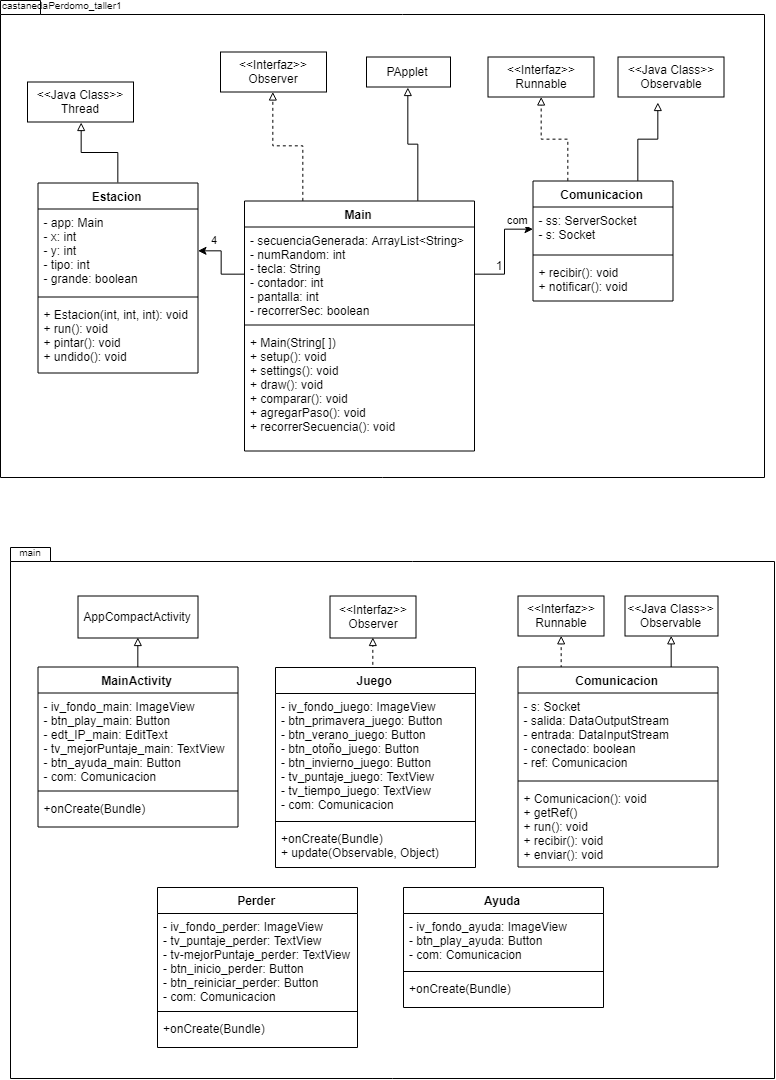

The diagram above was exported from draw.io. Its source (the exported page's mxGraphModel, read from the mxfile embedded in the PNG):
<mxGraphModel dx="1400" dy="725" grid="1" gridSize="10" guides="1" tooltips="1" connect="1" arrows="1" fold="1" page="1" pageScale="1" pageWidth="827" pageHeight="1169" math="0" shadow="0">
  <root>
    <mxCell id="0" />
    <mxCell id="1" parent="0" />
    <mxCell id="zjB3Fkv393g7WmGIkMdP-60" value="" style="shape=folder;fontStyle=1;spacingTop=10;tabWidth=40;tabHeight=14;tabPosition=left;html=1;" vertex="1" parent="1">
      <mxGeometry x="46" y="600" width="764" height="531" as="geometry" />
    </mxCell>
    <mxCell id="zjB3Fkv393g7WmGIkMdP-57" value="" style="shape=folder;fontStyle=1;spacingTop=10;tabWidth=40;tabHeight=14;tabPosition=left;html=1;" vertex="1" parent="1">
      <mxGeometry x="36" y="53" width="764" height="477" as="geometry" />
    </mxCell>
    <mxCell id="zjB3Fkv393g7WmGIkMdP-18" style="edgeStyle=orthogonalEdgeStyle;rounded=0;orthogonalLoop=1;jettySize=auto;html=1;exitX=0.5;exitY=0;exitDx=0;exitDy=0;entryX=0.5;entryY=1;entryDx=0;entryDy=0;endArrow=block;endFill=0;" edge="1" parent="1" source="zjB3Fkv393g7WmGIkMdP-1" target="zjB3Fkv393g7WmGIkMdP-17">
      <mxGeometry relative="1" as="geometry" />
    </mxCell>
    <mxCell id="zjB3Fkv393g7WmGIkMdP-1" value="Estacion" style="swimlane;fontStyle=1;align=center;verticalAlign=top;childLayout=stackLayout;horizontal=1;startSize=26;horizontalStack=0;resizeParent=1;resizeParentMax=0;resizeLast=0;collapsible=1;marginBottom=0;" vertex="1" parent="1">
      <mxGeometry x="73.5" y="235.5" width="160" height="190" as="geometry" />
    </mxCell>
    <mxCell id="zjB3Fkv393g7WmGIkMdP-2" value="- app: Main&#10;- x: int&#10;- y: int&#10;- tipo: int&#10;- grande: boolean&#10;" style="text;strokeColor=none;fillColor=none;align=left;verticalAlign=top;spacingLeft=4;spacingRight=4;overflow=hidden;rotatable=0;points=[[0,0.5],[1,0.5]];portConstraint=eastwest;" vertex="1" parent="zjB3Fkv393g7WmGIkMdP-1">
      <mxGeometry y="26" width="160" height="84" as="geometry" />
    </mxCell>
    <mxCell id="zjB3Fkv393g7WmGIkMdP-3" value="" style="line;strokeWidth=1;fillColor=none;align=left;verticalAlign=middle;spacingTop=-1;spacingLeft=3;spacingRight=3;rotatable=0;labelPosition=right;points=[];portConstraint=eastwest;" vertex="1" parent="zjB3Fkv393g7WmGIkMdP-1">
      <mxGeometry y="110" width="160" height="8" as="geometry" />
    </mxCell>
    <mxCell id="zjB3Fkv393g7WmGIkMdP-4" value="+ Estacion(int, int, int): void&#10;+ run(): void&#10;+ pintar(): void&#10;+ undido(): void&#10;" style="text;strokeColor=none;fillColor=none;align=left;verticalAlign=top;spacingLeft=4;spacingRight=4;overflow=hidden;rotatable=0;points=[[0,0.5],[1,0.5]];portConstraint=eastwest;" vertex="1" parent="zjB3Fkv393g7WmGIkMdP-1">
      <mxGeometry y="118" width="160" height="72" as="geometry" />
    </mxCell>
    <mxCell id="zjB3Fkv393g7WmGIkMdP-20" style="edgeStyle=orthogonalEdgeStyle;rounded=0;orthogonalLoop=1;jettySize=auto;html=1;exitX=0.25;exitY=0;exitDx=0;exitDy=0;endArrow=block;endFill=0;dashed=1;" edge="1" parent="1" source="zjB3Fkv393g7WmGIkMdP-5" target="zjB3Fkv393g7WmGIkMdP-19">
      <mxGeometry relative="1" as="geometry" />
    </mxCell>
    <mxCell id="zjB3Fkv393g7WmGIkMdP-22" style="edgeStyle=orthogonalEdgeStyle;rounded=0;orthogonalLoop=1;jettySize=auto;html=1;exitX=0.75;exitY=0;exitDx=0;exitDy=0;entryX=0.5;entryY=1;entryDx=0;entryDy=0;endArrow=block;endFill=0;" edge="1" parent="1" source="zjB3Fkv393g7WmGIkMdP-5" target="zjB3Fkv393g7WmGIkMdP-21">
      <mxGeometry relative="1" as="geometry" />
    </mxCell>
    <mxCell id="zjB3Fkv393g7WmGIkMdP-5" value="Main" style="swimlane;fontStyle=1;align=center;verticalAlign=top;childLayout=stackLayout;horizontal=1;startSize=26;horizontalStack=0;resizeParent=1;resizeParentMax=0;resizeLast=0;collapsible=1;marginBottom=0;" vertex="1" parent="1">
      <mxGeometry x="280" y="253.5" width="230" height="250" as="geometry" />
    </mxCell>
    <mxCell id="zjB3Fkv393g7WmGIkMdP-6" value="- secuenciaGenerada: ArrayList&lt;String&gt;&#10;- numRandom: int&#10;- tecla: String&#10;- contador: int&#10;- pantalla: int&#10;- recorrerSec: boolean&#10;" style="text;strokeColor=none;fillColor=none;align=left;verticalAlign=top;spacingLeft=4;spacingRight=4;overflow=hidden;rotatable=0;points=[[0,0.5],[1,0.5]];portConstraint=eastwest;" vertex="1" parent="zjB3Fkv393g7WmGIkMdP-5">
      <mxGeometry y="26" width="230" height="94" as="geometry" />
    </mxCell>
    <mxCell id="zjB3Fkv393g7WmGIkMdP-7" value="" style="line;strokeWidth=1;fillColor=none;align=left;verticalAlign=middle;spacingTop=-1;spacingLeft=3;spacingRight=3;rotatable=0;labelPosition=right;points=[];portConstraint=eastwest;" vertex="1" parent="zjB3Fkv393g7WmGIkMdP-5">
      <mxGeometry y="120" width="230" height="8" as="geometry" />
    </mxCell>
    <mxCell id="zjB3Fkv393g7WmGIkMdP-8" value="+ Main(String[ ])&#10;+ setup(): void&#10;+ settings(): void&#10;+ draw(): void&#10;+ comparar(): void&#10;+ agregarPaso(): void&#10;+ recorrerSecuencia(): void&#10;" style="text;strokeColor=none;fillColor=none;align=left;verticalAlign=top;spacingLeft=4;spacingRight=4;overflow=hidden;rotatable=0;points=[[0,0.5],[1,0.5]];portConstraint=eastwest;" vertex="1" parent="zjB3Fkv393g7WmGIkMdP-5">
      <mxGeometry y="128" width="230" height="122" as="geometry" />
    </mxCell>
    <mxCell id="zjB3Fkv393g7WmGIkMdP-24" style="edgeStyle=orthogonalEdgeStyle;rounded=0;orthogonalLoop=1;jettySize=auto;html=1;exitX=0.25;exitY=0;exitDx=0;exitDy=0;endArrow=block;endFill=0;dashed=1;" edge="1" parent="1" source="zjB3Fkv393g7WmGIkMdP-9" target="zjB3Fkv393g7WmGIkMdP-23">
      <mxGeometry relative="1" as="geometry" />
    </mxCell>
    <mxCell id="zjB3Fkv393g7WmGIkMdP-26" style="edgeStyle=orthogonalEdgeStyle;rounded=0;orthogonalLoop=1;jettySize=auto;html=1;exitX=0.75;exitY=0;exitDx=0;exitDy=0;entryX=0.377;entryY=1.125;entryDx=0;entryDy=0;entryPerimeter=0;endArrow=block;endFill=0;" edge="1" parent="1" source="zjB3Fkv393g7WmGIkMdP-9" target="zjB3Fkv393g7WmGIkMdP-25">
      <mxGeometry relative="1" as="geometry" />
    </mxCell>
    <mxCell id="zjB3Fkv393g7WmGIkMdP-9" value="Comunicacion" style="swimlane;fontStyle=1;align=center;verticalAlign=top;childLayout=stackLayout;horizontal=1;startSize=26;horizontalStack=0;resizeParent=1;resizeParentMax=0;resizeLast=0;collapsible=1;marginBottom=0;" vertex="1" parent="1">
      <mxGeometry x="568.5" y="233.5" width="140" height="120" as="geometry" />
    </mxCell>
    <mxCell id="zjB3Fkv393g7WmGIkMdP-10" value="- ss: ServerSocket&#10;- s: Socket&#10;" style="text;strokeColor=none;fillColor=none;align=left;verticalAlign=top;spacingLeft=4;spacingRight=4;overflow=hidden;rotatable=0;points=[[0,0.5],[1,0.5]];portConstraint=eastwest;" vertex="1" parent="zjB3Fkv393g7WmGIkMdP-9">
      <mxGeometry y="26" width="140" height="44" as="geometry" />
    </mxCell>
    <mxCell id="zjB3Fkv393g7WmGIkMdP-11" value="" style="line;strokeWidth=1;fillColor=none;align=left;verticalAlign=middle;spacingTop=-1;spacingLeft=3;spacingRight=3;rotatable=0;labelPosition=right;points=[];portConstraint=eastwest;" vertex="1" parent="zjB3Fkv393g7WmGIkMdP-9">
      <mxGeometry y="70" width="140" height="8" as="geometry" />
    </mxCell>
    <mxCell id="zjB3Fkv393g7WmGIkMdP-12" value="+ recibir(): void&#10;+ notificar(): void&#10;" style="text;strokeColor=none;fillColor=none;align=left;verticalAlign=top;spacingLeft=4;spacingRight=4;overflow=hidden;rotatable=0;points=[[0,0.5],[1,0.5]];portConstraint=eastwest;" vertex="1" parent="zjB3Fkv393g7WmGIkMdP-9">
      <mxGeometry y="78" width="140" height="42" as="geometry" />
    </mxCell>
    <mxCell id="zjB3Fkv393g7WmGIkMdP-13" value="4" style="edgeStyle=orthogonalEdgeStyle;rounded=0;orthogonalLoop=1;jettySize=auto;html=1;" edge="1" parent="1" source="zjB3Fkv393g7WmGIkMdP-6" target="zjB3Fkv393g7WmGIkMdP-2">
      <mxGeometry x="0.5395" y="-11" relative="1" as="geometry">
        <mxPoint as="offset" />
      </mxGeometry>
    </mxCell>
    <mxCell id="zjB3Fkv393g7WmGIkMdP-14" value="com" style="edgeStyle=orthogonalEdgeStyle;rounded=0;orthogonalLoop=1;jettySize=auto;html=1;exitX=1;exitY=0.5;exitDx=0;exitDy=0;" edge="1" parent="1" source="zjB3Fkv393g7WmGIkMdP-6" target="zjB3Fkv393g7WmGIkMdP-10">
      <mxGeometry x="0.7211" y="9" relative="1" as="geometry">
        <mxPoint as="offset" />
      </mxGeometry>
    </mxCell>
    <mxCell id="zjB3Fkv393g7WmGIkMdP-16" value="1" style="text;html=1;strokeColor=none;fillColor=none;align=center;verticalAlign=middle;whiteSpace=wrap;rounded=0;" vertex="1" parent="1">
      <mxGeometry x="528.5" y="311.5" width="10" height="13" as="geometry" />
    </mxCell>
    <mxCell id="zjB3Fkv393g7WmGIkMdP-17" value="&amp;lt;&amp;lt;Java Class&amp;gt;&amp;gt;&lt;br&gt;Thread" style="rounded=0;whiteSpace=wrap;html=1;" vertex="1" parent="1">
      <mxGeometry x="63" y="134.5" width="106" height="40" as="geometry" />
    </mxCell>
    <mxCell id="zjB3Fkv393g7WmGIkMdP-19" value="&amp;lt;&amp;lt;Interfaz&amp;gt;&amp;gt;&lt;br&gt;Observer&lt;br&gt;" style="rounded=0;whiteSpace=wrap;html=1;" vertex="1" parent="1">
      <mxGeometry x="256" y="104.5" width="106" height="40" as="geometry" />
    </mxCell>
    <mxCell id="zjB3Fkv393g7WmGIkMdP-21" value="PApplet&lt;br&gt;" style="rounded=0;whiteSpace=wrap;html=1;" vertex="1" parent="1">
      <mxGeometry x="402" y="109.5" width="84" height="30" as="geometry" />
    </mxCell>
    <mxCell id="zjB3Fkv393g7WmGIkMdP-23" value="&amp;lt;&amp;lt;Interfaz&amp;gt;&amp;gt;&lt;br&gt;Runnable&lt;br&gt;" style="rounded=0;whiteSpace=wrap;html=1;" vertex="1" parent="1">
      <mxGeometry x="523.5" y="109.5" width="106" height="40" as="geometry" />
    </mxCell>
    <mxCell id="zjB3Fkv393g7WmGIkMdP-25" value="&amp;lt;&amp;lt;Java Class&amp;gt;&amp;gt;&lt;br&gt;Observable&lt;br&gt;" style="rounded=0;whiteSpace=wrap;html=1;" vertex="1" parent="1">
      <mxGeometry x="653.5" y="109.5" width="106" height="40" as="geometry" />
    </mxCell>
    <mxCell id="zjB3Fkv393g7WmGIkMdP-55" style="edgeStyle=orthogonalEdgeStyle;rounded=0;orthogonalLoop=1;jettySize=auto;html=1;exitX=0.5;exitY=0;exitDx=0;exitDy=0;entryX=0.5;entryY=1;entryDx=0;entryDy=0;endArrow=block;endFill=0;" edge="1" parent="1" source="zjB3Fkv393g7WmGIkMdP-27" target="zjB3Fkv393g7WmGIkMdP-53">
      <mxGeometry relative="1" as="geometry" />
    </mxCell>
    <mxCell id="zjB3Fkv393g7WmGIkMdP-27" value="MainActivity" style="swimlane;fontStyle=1;align=center;verticalAlign=top;childLayout=stackLayout;horizontal=1;startSize=26;horizontalStack=0;resizeParent=1;resizeParentMax=0;resizeLast=0;collapsible=1;marginBottom=0;" vertex="1" parent="1">
      <mxGeometry x="73.5" y="719.5" width="200" height="160" as="geometry" />
    </mxCell>
    <mxCell id="zjB3Fkv393g7WmGIkMdP-28" value="- iv_fondo_main: ImageView&#10;- btn_play_main: Button&#10;- edt_IP_main: EditText&#10;- tv_mejorPuntaje_main: TextView&#10;- btn_ayuda_main: Button&#10;- com: Comunicacion" style="text;strokeColor=none;fillColor=none;align=left;verticalAlign=top;spacingLeft=4;spacingRight=4;overflow=hidden;rotatable=0;points=[[0,0.5],[1,0.5]];portConstraint=eastwest;" vertex="1" parent="zjB3Fkv393g7WmGIkMdP-27">
      <mxGeometry y="26" width="200" height="94" as="geometry" />
    </mxCell>
    <mxCell id="zjB3Fkv393g7WmGIkMdP-29" value="" style="line;strokeWidth=1;fillColor=none;align=left;verticalAlign=middle;spacingTop=-1;spacingLeft=3;spacingRight=3;rotatable=0;labelPosition=right;points=[];portConstraint=eastwest;" vertex="1" parent="zjB3Fkv393g7WmGIkMdP-27">
      <mxGeometry y="120" width="200" height="8" as="geometry" />
    </mxCell>
    <mxCell id="zjB3Fkv393g7WmGIkMdP-30" value="+onCreate(Bundle)&#10;" style="text;strokeColor=none;fillColor=none;align=left;verticalAlign=top;spacingLeft=4;spacingRight=4;overflow=hidden;rotatable=0;points=[[0,0.5],[1,0.5]];portConstraint=eastwest;" vertex="1" parent="zjB3Fkv393g7WmGIkMdP-27">
      <mxGeometry y="128" width="200" height="32" as="geometry" />
    </mxCell>
    <mxCell id="zjB3Fkv393g7WmGIkMdP-52" style="edgeStyle=orthogonalEdgeStyle;rounded=0;orthogonalLoop=1;jettySize=auto;html=1;exitX=0.5;exitY=0;exitDx=0;exitDy=0;entryX=0.5;entryY=1;entryDx=0;entryDy=0;dashed=1;endArrow=block;endFill=0;" edge="1" parent="1" source="zjB3Fkv393g7WmGIkMdP-31" target="zjB3Fkv393g7WmGIkMdP-51">
      <mxGeometry relative="1" as="geometry" />
    </mxCell>
    <mxCell id="zjB3Fkv393g7WmGIkMdP-31" value="Juego" style="swimlane;fontStyle=1;align=center;verticalAlign=top;childLayout=stackLayout;horizontal=1;startSize=26;horizontalStack=0;resizeParent=1;resizeParentMax=0;resizeLast=0;collapsible=1;marginBottom=0;" vertex="1" parent="1">
      <mxGeometry x="311" y="720" width="200" height="200" as="geometry" />
    </mxCell>
    <mxCell id="zjB3Fkv393g7WmGIkMdP-32" value="- iv_fondo_juego: ImageView&#10;- btn_primavera_juego: Button&#10;- btn_verano_juego: Button&#10;- btn_otoño_juego: Button&#10;- btn_invierno_juego: Button&#10;- tv_puntaje_juego: TextView&#10;- tv_tiempo_juego: TextView&#10;- com: Comunicacion&#10;" style="text;strokeColor=none;fillColor=none;align=left;verticalAlign=top;spacingLeft=4;spacingRight=4;overflow=hidden;rotatable=0;points=[[0,0.5],[1,0.5]];portConstraint=eastwest;" vertex="1" parent="zjB3Fkv393g7WmGIkMdP-31">
      <mxGeometry y="26" width="200" height="124" as="geometry" />
    </mxCell>
    <mxCell id="zjB3Fkv393g7WmGIkMdP-33" value="" style="line;strokeWidth=1;fillColor=none;align=left;verticalAlign=middle;spacingTop=-1;spacingLeft=3;spacingRight=3;rotatable=0;labelPosition=right;points=[];portConstraint=eastwest;" vertex="1" parent="zjB3Fkv393g7WmGIkMdP-31">
      <mxGeometry y="150" width="200" height="8" as="geometry" />
    </mxCell>
    <mxCell id="zjB3Fkv393g7WmGIkMdP-34" value="+onCreate(Bundle)&#10;+ update(Observable, Object)&#10;" style="text;strokeColor=none;fillColor=none;align=left;verticalAlign=top;spacingLeft=4;spacingRight=4;overflow=hidden;rotatable=0;points=[[0,0.5],[1,0.5]];portConstraint=eastwest;" vertex="1" parent="zjB3Fkv393g7WmGIkMdP-31">
      <mxGeometry y="158" width="200" height="42" as="geometry" />
    </mxCell>
    <mxCell id="zjB3Fkv393g7WmGIkMdP-49" style="edgeStyle=orthogonalEdgeStyle;rounded=0;orthogonalLoop=1;jettySize=auto;html=1;exitX=0.75;exitY=0;exitDx=0;exitDy=0;entryX=0.5;entryY=1;entryDx=0;entryDy=0;endArrow=block;endFill=0;" edge="1" parent="1" source="zjB3Fkv393g7WmGIkMdP-35" target="zjB3Fkv393g7WmGIkMdP-47">
      <mxGeometry relative="1" as="geometry" />
    </mxCell>
    <mxCell id="zjB3Fkv393g7WmGIkMdP-50" style="edgeStyle=orthogonalEdgeStyle;rounded=0;orthogonalLoop=1;jettySize=auto;html=1;exitX=0.25;exitY=0;exitDx=0;exitDy=0;entryX=0.5;entryY=1;entryDx=0;entryDy=0;endArrow=block;endFill=0;dashed=1;" edge="1" parent="1" source="zjB3Fkv393g7WmGIkMdP-35" target="zjB3Fkv393g7WmGIkMdP-48">
      <mxGeometry relative="1" as="geometry" />
    </mxCell>
    <mxCell id="zjB3Fkv393g7WmGIkMdP-35" value="Comunicacion" style="swimlane;fontStyle=1;align=center;verticalAlign=top;childLayout=stackLayout;horizontal=1;startSize=26;horizontalStack=0;resizeParent=1;resizeParentMax=0;resizeLast=0;collapsible=1;marginBottom=0;" vertex="1" parent="1">
      <mxGeometry x="553.5" y="719.5" width="200" height="200" as="geometry" />
    </mxCell>
    <mxCell id="zjB3Fkv393g7WmGIkMdP-36" value="- s: Socket&#10;- salida: DataOutputStream&#10;- entrada: DataInputStream&#10;- conectado: boolean&#10;- ref: Comunicacion&#10;" style="text;strokeColor=none;fillColor=none;align=left;verticalAlign=top;spacingLeft=4;spacingRight=4;overflow=hidden;rotatable=0;points=[[0,0.5],[1,0.5]];portConstraint=eastwest;" vertex="1" parent="zjB3Fkv393g7WmGIkMdP-35">
      <mxGeometry y="26" width="200" height="84" as="geometry" />
    </mxCell>
    <mxCell id="zjB3Fkv393g7WmGIkMdP-37" value="" style="line;strokeWidth=1;fillColor=none;align=left;verticalAlign=middle;spacingTop=-1;spacingLeft=3;spacingRight=3;rotatable=0;labelPosition=right;points=[];portConstraint=eastwest;" vertex="1" parent="zjB3Fkv393g7WmGIkMdP-35">
      <mxGeometry y="110" width="200" height="8" as="geometry" />
    </mxCell>
    <mxCell id="zjB3Fkv393g7WmGIkMdP-38" value="+ Comunicacion(): void&#10;+ getRef()&#10;+ run(): void&#10;+ recibir(): void&#10;+ enviar(): void&#10;" style="text;strokeColor=none;fillColor=none;align=left;verticalAlign=top;spacingLeft=4;spacingRight=4;overflow=hidden;rotatable=0;points=[[0,0.5],[1,0.5]];portConstraint=eastwest;" vertex="1" parent="zjB3Fkv393g7WmGIkMdP-35">
      <mxGeometry y="118" width="200" height="82" as="geometry" />
    </mxCell>
    <mxCell id="zjB3Fkv393g7WmGIkMdP-39" value="Perder" style="swimlane;fontStyle=1;align=center;verticalAlign=top;childLayout=stackLayout;horizontal=1;startSize=26;horizontalStack=0;resizeParent=1;resizeParentMax=0;resizeLast=0;collapsible=1;marginBottom=0;" vertex="1" parent="1">
      <mxGeometry x="193" y="940" width="200" height="160" as="geometry" />
    </mxCell>
    <mxCell id="zjB3Fkv393g7WmGIkMdP-40" value="- iv_fondo_perder: ImageView&#10;- tv_puntaje_perder: TextView&#10;- tv-mejorPuntaje_perder: TextView&#10;- btn_inicio_perder: Button&#10;- btn_reiniciar_perder: Button&#10;- com: Comunicacion&#10;" style="text;strokeColor=none;fillColor=none;align=left;verticalAlign=top;spacingLeft=4;spacingRight=4;overflow=hidden;rotatable=0;points=[[0,0.5],[1,0.5]];portConstraint=eastwest;" vertex="1" parent="zjB3Fkv393g7WmGIkMdP-39">
      <mxGeometry y="26" width="200" height="94" as="geometry" />
    </mxCell>
    <mxCell id="zjB3Fkv393g7WmGIkMdP-41" value="" style="line;strokeWidth=1;fillColor=none;align=left;verticalAlign=middle;spacingTop=-1;spacingLeft=3;spacingRight=3;rotatable=0;labelPosition=right;points=[];portConstraint=eastwest;" vertex="1" parent="zjB3Fkv393g7WmGIkMdP-39">
      <mxGeometry y="120" width="200" height="8" as="geometry" />
    </mxCell>
    <mxCell id="zjB3Fkv393g7WmGIkMdP-42" value="+onCreate(Bundle)&#10;" style="text;strokeColor=none;fillColor=none;align=left;verticalAlign=top;spacingLeft=4;spacingRight=4;overflow=hidden;rotatable=0;points=[[0,0.5],[1,0.5]];portConstraint=eastwest;" vertex="1" parent="zjB3Fkv393g7WmGIkMdP-39">
      <mxGeometry y="128" width="200" height="32" as="geometry" />
    </mxCell>
    <mxCell id="zjB3Fkv393g7WmGIkMdP-43" value="Ayuda" style="swimlane;fontStyle=1;align=center;verticalAlign=top;childLayout=stackLayout;horizontal=1;startSize=26;horizontalStack=0;resizeParent=1;resizeParentMax=0;resizeLast=0;collapsible=1;marginBottom=0;" vertex="1" parent="1">
      <mxGeometry x="439" y="940" width="200" height="120" as="geometry" />
    </mxCell>
    <mxCell id="zjB3Fkv393g7WmGIkMdP-44" value="- iv_fondo_ayuda: ImageView&#10;- btn_play_ayuda: Button&#10;- com: Comunicacion&#10;" style="text;strokeColor=none;fillColor=none;align=left;verticalAlign=top;spacingLeft=4;spacingRight=4;overflow=hidden;rotatable=0;points=[[0,0.5],[1,0.5]];portConstraint=eastwest;" vertex="1" parent="zjB3Fkv393g7WmGIkMdP-43">
      <mxGeometry y="26" width="200" height="54" as="geometry" />
    </mxCell>
    <mxCell id="zjB3Fkv393g7WmGIkMdP-45" value="" style="line;strokeWidth=1;fillColor=none;align=left;verticalAlign=middle;spacingTop=-1;spacingLeft=3;spacingRight=3;rotatable=0;labelPosition=right;points=[];portConstraint=eastwest;" vertex="1" parent="zjB3Fkv393g7WmGIkMdP-43">
      <mxGeometry y="80" width="200" height="8" as="geometry" />
    </mxCell>
    <mxCell id="zjB3Fkv393g7WmGIkMdP-46" value="+onCreate(Bundle)&#10;" style="text;strokeColor=none;fillColor=none;align=left;verticalAlign=top;spacingLeft=4;spacingRight=4;overflow=hidden;rotatable=0;points=[[0,0.5],[1,0.5]];portConstraint=eastwest;" vertex="1" parent="zjB3Fkv393g7WmGIkMdP-43">
      <mxGeometry y="88" width="200" height="32" as="geometry" />
    </mxCell>
    <mxCell id="zjB3Fkv393g7WmGIkMdP-47" value="&amp;lt;&amp;lt;Java Class&amp;gt;&amp;gt;&lt;br&gt;Observable&lt;br&gt;" style="rounded=0;whiteSpace=wrap;html=1;" vertex="1" parent="1">
      <mxGeometry x="660.5" y="648.5" width="93" height="40" as="geometry" />
    </mxCell>
    <mxCell id="zjB3Fkv393g7WmGIkMdP-48" value="&amp;lt;&amp;lt;Interfaz&amp;gt;&amp;gt;&lt;br&gt;Runnable&lt;br&gt;" style="rounded=0;whiteSpace=wrap;html=1;" vertex="1" parent="1">
      <mxGeometry x="553.5" y="648.5" width="86" height="40" as="geometry" />
    </mxCell>
    <mxCell id="zjB3Fkv393g7WmGIkMdP-51" value="&amp;lt;&amp;lt;Interfaz&amp;gt;&amp;gt;&lt;br&gt;Observer&lt;br&gt;" style="rounded=0;whiteSpace=wrap;html=1;" vertex="1" parent="1">
      <mxGeometry x="365.5" y="648.5" width="86" height="42" as="geometry" />
    </mxCell>
    <mxCell id="zjB3Fkv393g7WmGIkMdP-53" value="AppCompactActivity&lt;br&gt;" style="rounded=0;whiteSpace=wrap;html=1;" vertex="1" parent="1">
      <mxGeometry x="113.5" y="648.5" width="120" height="42" as="geometry" />
    </mxCell>
    <mxCell id="zjB3Fkv393g7WmGIkMdP-62" value="main" style="text;html=1;strokeColor=none;fillColor=none;align=center;verticalAlign=middle;whiteSpace=wrap;rounded=0;fontSize=10;" vertex="1" parent="1">
      <mxGeometry x="46" y="600" width="40" height="10" as="geometry" />
    </mxCell>
    <mxCell id="zjB3Fkv393g7WmGIkMdP-63" value="castanedaPerdomo_taller1" style="text;html=1;strokeColor=none;fillColor=none;align=left;verticalAlign=middle;whiteSpace=wrap;rounded=0;fontSize=10;" vertex="1" parent="1">
      <mxGeometry x="36" y="52.83333333333337" width="40" height="10" as="geometry" />
    </mxCell>
  </root>
</mxGraphModel>